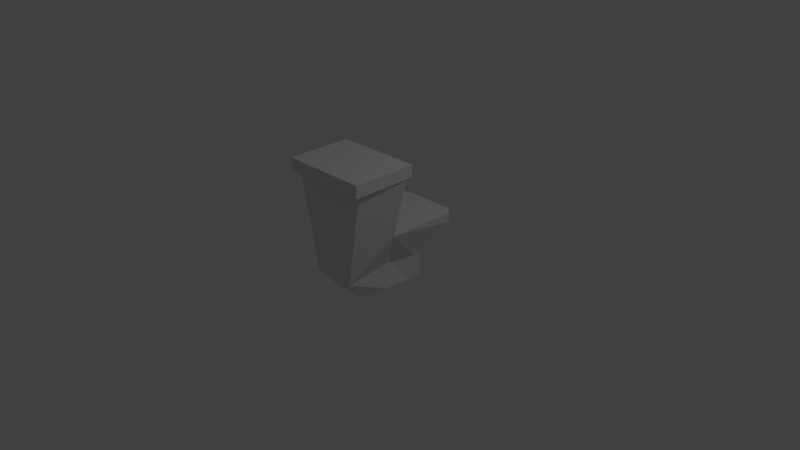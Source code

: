 # Source: Toilet.blend  (saved by Blender 2.72.0; exported with 4.5.12 LTS)
import bpy
from mathutils import Matrix  # noqa: F401  (used for matrix-valued properties, if any)

bpy.ops.wm.read_factory_settings(use_empty=True)
scene = bpy.context.scene
scene.name = 'Scene'

# ---- collections
col_collection_1 = bpy.data.collections.new('Collection 1'); scene.collection.children.link(col_collection_1)

# ---- materials (node trees are filled in below, after node groups)
mat_material = bpy.data.materials.new('Material')
mat_material.alpha_threshold = 0.0
mat_material.use_transparent_shadow = False
mat_material.roughness = 0.5
mat_material.line_color = (0.0, 0.0, 0.0, 1.0)

# ---- material node trees

# ---- world
world_world = bpy.data.worlds.new('World'); scene.world = world_world
world_world.color = (0.05088, 0.05088, 0.05088)
world_world.use_sun_shadow = False
world_world.sun_shadow_jitter_overblur = 0.0
world_world.cycles.sampling_method = 'MANUAL'
world_world.cycles.sample_map_resolution = 256

# ---- cameras
cam_camera = bpy.data.cameras.new('Camera')
cam_camera.clip_end = 100.0
cam_camera.lens = 35.0
cam_camera.sensor_width = 32.0
cam_camera.sensor_height = 18.0
cam_camera.ortho_scale = 7.314
cam_camera.dof.focus_distance = 0.0
cam_camera.dof.aperture_fstop = 128.0

# ---- lights
light_lamp = bpy.data.lights.new('Lamp', 'POINT')
light_lamp.transmission_factor = 0.0
light_lamp.cutoff_distance = 30.0
light_lamp.energy = 100.0
light_lamp.shadow_buffer_clip_start = 1.001
light_lamp.shadow_soft_size = 0.1
light_lamp.shadow_maximum_resolution = 0.006
light_lamp.use_absolute_resolution = True
light_lamp.cycles.use_multiple_importance_sampling = False

# ---- meshes
me_cube = bpy.data.meshes.new('Cube')
me_cube.from_pydata([(0.7008, 0.1838, -1.157), (0.5981, -0.7761, -1.139), (0.191, -0.7761, -1.139), (0.08731, 0.1838, -1.157), (0.8612, 0.5254, -0.3457), (0.9932, -1.09, 0.5704), (-0.1822, -1.09, 0.5704), (-0.07027, 0.5368, -0.3457), (0.7098, 0.1637, -0.8315), (0.6908, -0.9953, -0.8575), (0.1039, -1.0, -0.8577), (0.08099, 0.1637, -0.8315), (0.7008, -0.02705, -1.157), (0.08731, -0.02705, -1.157), (0.8539, -0.4097, -0.3399), (-0.06282, -0.4108, -0.3387), (0.7098, 0.05796, -0.8315), (0.08099, 0.05796, -0.8315), (0.6552, -0.378, -1.157), (0.9932, -0.2349, 0.5704), (0.6082, -0.2643, -0.8315), (0.1255, -0.378, -1.157), (-0.1822, -0.2349, 0.5704), (0.1831, -0.2628, -0.8315), (0.8629, 0.5303, -0.4671), (-0.07192, 0.5417, -0.4671), (0.8124, -0.2848, -0.4742), (-0.02034, -0.2848, -0.4742), (0.9887, -1.09, 0.407), (0.1037, -0.9997, -0.8577), (-0.1852, -1.091, 0.407), (0.9936, -0.2552, 0.4173), (-0.1918, -0.2554, 0.4175), (0.9738, -0.3193, 0.3909), (-0.1241, -0.9949, 0.3966), (0.9168, -0.9937, 0.3837), (-0.1817, -0.3197, 0.3913), (0.6364, 0.1838, -1.157), (0.5554, -0.7761, -1.139), (0.7635, 0.6206, -0.3457), (0.8699, -1.09, 0.5704), (0.6292, -0.9958, -0.8575), (0.6438, 0.1637, -0.8315), (0.8655, -1.09, 0.407), (0.6364, -0.02705, -1.157), (0.7577, -0.4098, -0.3397), (0.8699, -0.2349, 0.5704), (0.7648, 0.6255, -0.4671), (0.8692, -0.2552, 0.4173), (0.8526, -0.3194, 0.391), (0.8076, -0.9939, 0.385), (0.1466, 0.1838, -1.157), (0.2072, -0.7761, -1.139), (0.01923, 0.6206, -0.3457), (-0.07026, -1.09, 0.5704), (0.1276, -0.9993, -0.8577), (0.1418, 0.1637, -0.8315), (-0.07354, -1.091, 0.407), (0.1466, -0.02705, -1.157), (0.01808, 0.6255, -0.4671), (-0.03232, -0.9947, 0.3947), (0.018, -0.4106, -0.3388), (-0.07026, -0.2349, 0.5704), (-0.07838, -0.2553, 0.4175), (-0.07279, -0.3196, 0.3912)], [], [(44, 18, 21, 58), (62, 22, 6, 54), (57, 54, 6, 30), (56, 51, 3, 11), (52, 55, 10, 2), (13, 17, 11, 3), (59, 56, 11, 25), (51, 58, 13, 3), (53, 7, 15, 61), (17, 27, 25, 11), (0, 8, 16, 12), (18, 38, 52, 21), (8, 24, 26, 16), (12, 16, 20, 18), (53, 59, 25, 7), (2, 10, 29, 23, 21), (22, 32, 30, 6), (33, 35, 9, 14), (24, 4, 14, 26), (18, 20, 9, 1), (14, 20, 16, 26), (14, 9, 20), (64, 36, 32, 63), (19, 5, 28, 31), (21, 23, 17, 13), (60, 57, 30, 34), (29, 15, 23), (63, 32, 22, 62), (36, 15, 29, 10, 34), (23, 15, 27, 17), (27, 15, 7, 25), (31, 28, 35, 33), (61, 15, 36, 64), (55, 60, 34, 10), (32, 36, 34, 30), (19, 46, 40, 5), (28, 5, 40, 43), (8, 0, 37, 42), (1, 9, 41, 38), (24, 8, 42, 47), (0, 12, 44, 37), (4, 39, 45, 14), (4, 24, 47, 39), (33, 49, 48, 31), (35, 28, 43, 50), (31, 48, 46, 19), (14, 45, 49, 33), (9, 35, 50, 41), (12, 18, 44), (46, 62, 54, 40), (43, 40, 54, 57), (42, 37, 51, 56), (38, 41, 55, 52), (47, 42, 56, 59), (37, 44, 58, 51), (39, 53, 61, 45), (18, 1, 38), (39, 47, 59, 53), (49, 64, 63, 48), (50, 43, 57, 60), (48, 63, 62, 46), (45, 61, 64, 49), (41, 50, 60, 55), (21, 52, 2), (58, 21, 13)])
me_cube.materials.append(mat_material)
me_cube.use_remesh_preserve_volume = False
me_cube.use_remesh_preserve_attributes = False
me_cube.use_mirror_vertex_groups = False
me_cube.update()

# ---- objects
ob_cube = bpy.data.objects.new('Cube', me_cube)
ob_lamp = bpy.data.objects.new('Lamp', light_lamp)
ob_camera = bpy.data.objects.new('Camera', cam_camera)

# ---- transforms, parenting, visibility, modifiers, constraints
ob_cube.location = (0.0, 0.0, 1.036)
ob_cube.scale = (0.9705, 0.9705, 0.9705)
ob_cube.lock_rotations_4d = False
ob_cube.empty_display_type = 'ARROWS'
ob_cube.lineart.crease_threshold = 0.0
ob_lamp.location = (4.076, 1.005, 5.904)
ob_lamp.rotation_euler = (0.6503, 0.05522, 1.866)
ob_lamp.lock_rotations_4d = False
ob_lamp.empty_display_type = 'ARROWS'
ob_lamp.color = (0.0, 0.0, 0.0, 0.0)
ob_lamp.lineart.crease_threshold = 0.0
ob_camera.location = (7.481, -6.508, 5.344)
ob_camera.rotation_euler = (1.109, 0.01082, 0.8149)
ob_camera.lock_rotations_4d = False
ob_camera.empty_display_type = 'ARROWS'
ob_camera.color = (0.0, 0.0, 0.0, 0.0)
ob_camera.display_type = 'WIRE'
ob_camera.lineart.crease_threshold = 0.0

# ---- collection membership
col_collection_1.objects.link(ob_cube)
col_collection_1.objects.link(ob_lamp)
col_collection_1.objects.link(ob_camera)

# ---- scene / render settings (as saved in the file)
scene.camera = ob_camera
scene.frame_start = 1; scene.frame_end = 250; scene.frame_set(0)
scene.render.engine = 'BLENDER_EEVEE_NEXT'
scene.render.resolution_percentage = 50
scene.render.dither_intensity = 0.0
scene.cycles.use_denoising = False
scene.cycles.samples = 10
scene.cycles.sampling_pattern = 'TABULATED_SOBOL'
scene.cycles.light_sampling_threshold = 0.0
scene.cycles.use_adaptive_sampling = False
scene.cycles.use_light_tree = False
scene.cycles.blur_glossy = 0.0
scene.cycles.pixel_filter_type = 'GAUSSIAN'
scene.cycles.sample_clamp_indirect = 0.0
scene.view_settings.view_transform = 'Standard'
bpy.context.view_layer.update()
